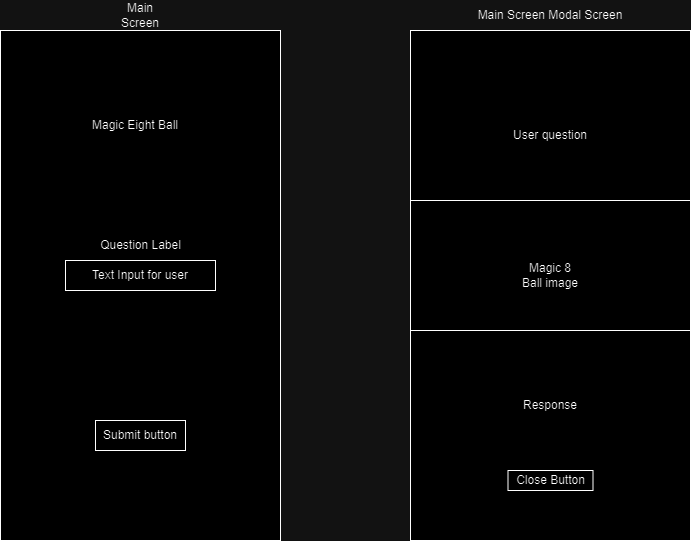

The diagram above was exported from draw.io. Its source (the exported page's mxGraphModel, read from the mxfile embedded in the PNG):
<mxGraphModel dx="1426" dy="785" grid="1" gridSize="10" guides="1" tooltips="1" connect="1" arrows="1" fold="1" page="1" pageScale="1" pageWidth="850" pageHeight="1100" math="0" shadow="0">
  <root>
    <mxCell id="0" />
    <mxCell id="1" parent="0" />
    <mxCell id="SM-jVA52KRKh11TEbo0h-1" value="" style="rounded=0;whiteSpace=wrap;html=1;" vertex="1" parent="1">
      <mxGeometry x="60" y="230" width="280" height="510" as="geometry" />
    </mxCell>
    <mxCell id="SM-jVA52KRKh11TEbo0h-2" value="" style="rounded=0;whiteSpace=wrap;html=1;" vertex="1" parent="1">
      <mxGeometry x="470" y="230" width="280" height="510" as="geometry" />
    </mxCell>
    <mxCell id="SM-jVA52KRKh11TEbo0h-3" value="Main Screen" style="text;html=1;strokeColor=none;fillColor=none;align=center;verticalAlign=middle;whiteSpace=wrap;rounded=0;" vertex="1" parent="1">
      <mxGeometry x="170" y="200" width="60" height="30" as="geometry" />
    </mxCell>
    <mxCell id="SM-jVA52KRKh11TEbo0h-4" value="Main Screen Modal Screen" style="text;html=1;strokeColor=none;fillColor=none;align=center;verticalAlign=middle;whiteSpace=wrap;rounded=0;" vertex="1" parent="1">
      <mxGeometry x="530" y="200" width="160" height="30" as="geometry" />
    </mxCell>
    <mxCell id="SM-jVA52KRKh11TEbo0h-5" value="" style="rounded=0;whiteSpace=wrap;html=1;" vertex="1" parent="1">
      <mxGeometry x="470" y="400" width="280" height="130" as="geometry" />
    </mxCell>
    <mxCell id="SM-jVA52KRKh11TEbo0h-6" value="User question" style="text;html=1;strokeColor=none;fillColor=none;align=center;verticalAlign=middle;whiteSpace=wrap;rounded=0;" vertex="1" parent="1">
      <mxGeometry x="545" y="320" width="130" height="30" as="geometry" />
    </mxCell>
    <mxCell id="SM-jVA52KRKh11TEbo0h-7" value="Magic 8 Ball image" style="text;html=1;strokeColor=none;fillColor=none;align=center;verticalAlign=middle;whiteSpace=wrap;rounded=0;" vertex="1" parent="1">
      <mxGeometry x="580" y="460" width="60" height="30" as="geometry" />
    </mxCell>
    <mxCell id="SM-jVA52KRKh11TEbo0h-8" value="Question Label" style="text;html=1;strokeColor=none;fillColor=none;align=center;verticalAlign=middle;whiteSpace=wrap;rounded=0;" vertex="1" parent="1">
      <mxGeometry x="152.5" y="430" width="95" height="30" as="geometry" />
    </mxCell>
    <mxCell id="SM-jVA52KRKh11TEbo0h-9" value="Response" style="text;html=1;strokeColor=none;fillColor=none;align=center;verticalAlign=middle;whiteSpace=wrap;rounded=0;" vertex="1" parent="1">
      <mxGeometry x="580" y="590" width="60" height="30" as="geometry" />
    </mxCell>
    <mxCell id="SM-jVA52KRKh11TEbo0h-10" value="Close Button" style="rounded=0;whiteSpace=wrap;html=1;" vertex="1" parent="1">
      <mxGeometry x="567.5" y="670" width="85" height="20" as="geometry" />
    </mxCell>
    <mxCell id="SM-jVA52KRKh11TEbo0h-11" value="Magic Eight Ball" style="text;html=1;strokeColor=none;fillColor=none;align=center;verticalAlign=middle;whiteSpace=wrap;rounded=0;" vertex="1" parent="1">
      <mxGeometry x="100" y="290" width="190" height="70" as="geometry" />
    </mxCell>
    <mxCell id="SM-jVA52KRKh11TEbo0h-12" value="Text Input for user" style="rounded=0;whiteSpace=wrap;html=1;" vertex="1" parent="1">
      <mxGeometry x="125" y="460" width="150" height="30" as="geometry" />
    </mxCell>
    <mxCell id="SM-jVA52KRKh11TEbo0h-13" value="Submit button" style="rounded=0;whiteSpace=wrap;html=1;" vertex="1" parent="1">
      <mxGeometry x="155" y="620" width="90" height="30" as="geometry" />
    </mxCell>
  </root>
</mxGraphModel>